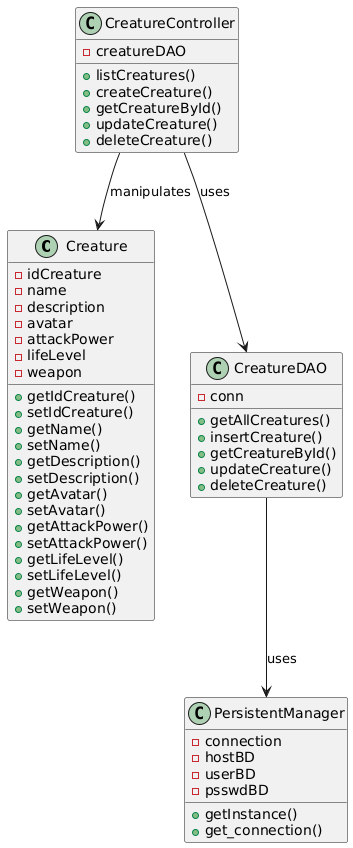

The diagram above was rendered by PlantUML. Its source (embedded in the PNG):
@startuml
class Creature {
    - idCreature
    - name
    - description
    - avatar
    - attackPower
    - lifeLevel
    - weapon
    + getIdCreature()
    + setIdCreature()
    + getName()
    + setName()
    + getDescription()
    + setDescription()
    + getAvatar()
    + setAvatar()
    + getAttackPower()
    + setAttackPower()
    + getLifeLevel()
    + setLifeLevel()
    + getWeapon()
    + setWeapon()
}

class CreatureController {
    - creatureDAO
    + listCreatures()
    + createCreature()
    + getCreatureById()
    + updateCreature()
    + deleteCreature()
}

class CreatureDAO {
    - conn
    + getAllCreatures()
    + insertCreature()
    + getCreatureById()
    + updateCreature()
    + deleteCreature()
}

class PersistentManager {
    - connection
    - hostBD
    - userBD
    - psswdBD
    + getInstance()
    + get_connection()
}

CreatureController --> CreatureDAO : uses
CreatureDAO --> PersistentManager : uses
CreatureController --> Creature : manipulates
@enduml